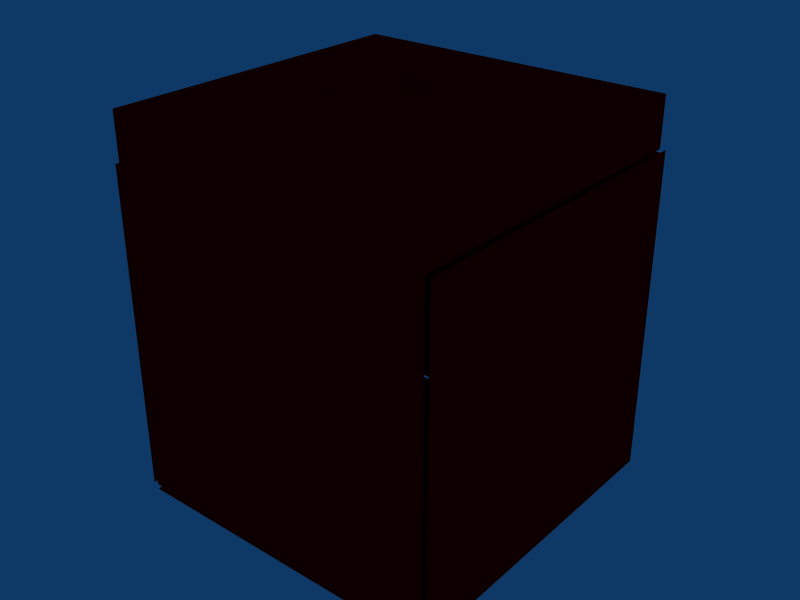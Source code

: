# Source: Crate.blend  (saved by Blender 2.47.0; exported with 4.5.12 LTS)
import bpy
from mathutils import Matrix  # noqa: F401  (used for matrix-valued properties, if any)

bpy.ops.wm.read_factory_settings(use_empty=True)
scene = bpy.context.scene
scene.name = 'Scene'

# ---- collections
col_collection_1 = bpy.data.collections.new('Collection 1'); scene.collection.children.link(col_collection_1)
col_collection_11 = bpy.data.collections.new('Collection 11'); scene.collection.children.link(col_collection_11)
col_collection_11.hide_render = True
col_collection_11.hide_viewport = True

# ---- materials (node trees are filled in below, after node groups)
mat_crate_default = bpy.data.materials.new('Crate_Default')
mat_crate_default.alpha_threshold = 0.0
mat_crate_default.diffuse_color = (1.0, 0.0, 0.0, 1.0)
mat_crate_default.roughness = 0.5
mat_crate_default.line_color = (0.0, 0.0, 0.0, 1.0)

# ---- material node trees

# ---- world
world_world = bpy.data.worlds.new('World'); scene.world = world_world
world_world.color = (0.05656, 0.2208, 0.4)
world_world.use_sun_shadow = False
world_world.sun_shadow_jitter_overblur = 0.0
world_world.cycles.sampling_method = 'MANUAL'
world_world.cycles.sample_map_resolution = 256

# ---- meshes
me_cratebottom = bpy.data.meshes.new('CrateBottom')
me_cratebottom.from_pydata([(1.45, 0.025, 1.45), (-1.45, 0.025, 1.45), (-1.45, 0.025, -1.45), (1.45, 0.025, -1.45), (1.5, -0.025, 1.5), (1.5, -0.025, -1.5), (-1.5, -0.025, -1.5), (-1.5, -0.025, 1.5)], [], [(4, 5, 3), (3, 0, 4), (2, 6, 7), (7, 1, 2), (1, 7, 4), (4, 0, 1), (5, 6, 2), (2, 3, 5), (3, 2, 1), (1, 0, 3), (6, 4, 7), (6, 5, 4)])
me_cratebottom.materials.append(mat_crate_default)
me_cratebottom.use_remesh_preserve_volume = False
me_cratebottom.use_remesh_preserve_attributes = False
me_cratebottom.use_mirror_vertex_groups = False
me_cratebottom.update()
me_crateright = bpy.data.meshes.new('CrateRight')
me_crateright.from_pydata([(0.025, -1.45, 1.45), (0.025, 1.45, 1.45), (0.025, 1.45, -1.45), (0.025, -1.45, -1.45), (-0.025, -1.5, 1.5), (-0.025, -1.5, -1.5), (-0.025, 1.5, -1.5), (-0.025, 1.5, 1.5)], [], [(4, 5, 3), (3, 0, 4), (2, 6, 7), (7, 1, 2), (1, 7, 4), (4, 0, 1), (5, 6, 2), (2, 3, 5), (3, 2, 1), (1, 0, 3), (6, 4, 7), (6, 5, 4)])
me_crateright.materials.append(mat_crate_default)
me_crateright.use_remesh_preserve_volume = False
me_crateright.use_remesh_preserve_attributes = False
me_crateright.use_mirror_vertex_groups = False
me_crateright.update()
me_crateback = bpy.data.meshes.new('CrateBack')
me_crateback.from_pydata([(1.45, -1.45, 0.025), (-1.45, -1.45, 0.025), (-1.45, 1.45, 0.025), (1.45, 1.45, 0.025), (1.5, -1.5, -0.025), (1.5, 1.5, -0.025), (-1.5, 1.5, -0.025), (-1.5, -1.5, -0.025)], [], [(4, 5, 3), (3, 0, 4), (2, 6, 7), (7, 1, 2), (1, 7, 4), (4, 0, 1), (5, 6, 2), (2, 3, 5), (3, 2, 1), (1, 0, 3), (7, 6, 5), (5, 4, 7)])
me_crateback.materials.append(mat_crate_default)
me_crateback.use_remesh_preserve_volume = False
me_crateback.use_remesh_preserve_attributes = False
me_crateback.use_mirror_vertex_groups = False
me_crateback.update()
me_cratetop = bpy.data.meshes.new('CrateTop')
me_cratetop.from_pydata([(1.45, -0.025, -1.45), (-1.45, -0.025, -1.45), (-1.45, -0.025, 1.45), (1.45, -0.025, 1.45), (1.5, 0.025, -1.5), (1.5, 0.025, 1.5), (-1.5, 0.025, 1.5), (-1.5, 0.025, -1.5)], [], [(4, 5, 3), (3, 0, 4), (2, 6, 7), (7, 1, 2), (1, 7, 4), (4, 0, 1), (5, 6, 2), (2, 3, 5), (2, 0, 3), (1, 0, 2), (6, 4, 7), (6, 5, 4)])
me_cratetop.materials.append(mat_crate_default)
me_cratetop.use_remesh_preserve_volume = False
me_cratetop.use_remesh_preserve_attributes = False
me_cratetop.use_mirror_vertex_groups = False
me_cratetop.update()
me_crateleft = bpy.data.meshes.new('CrateLeft')
me_crateleft.from_pydata([(-0.025, 1.45, 1.45), (-0.025, -1.45, 1.45), (-0.025, -1.45, -1.45), (-0.025, 1.45, -1.45), (0.025, 1.5, 1.5), (0.025, 1.5, -1.5), (0.025, -1.5, -1.5), (0.025, -1.5, 1.5)], [], [(4, 5, 3), (3, 0, 4), (2, 6, 7), (7, 1, 2), (1, 7, 4), (4, 0, 1), (5, 6, 2), (2, 3, 5), (3, 2, 1), (1, 0, 3), (6, 4, 7), (6, 5, 4)])
me_crateleft.materials.append(mat_crate_default)
me_crateleft.use_remesh_preserve_volume = False
me_crateleft.use_remesh_preserve_attributes = False
me_crateleft.use_mirror_vertex_groups = False
me_crateleft.update()
me_crategear = bpy.data.meshes.new('CrateGear')
me_crategear.from_pydata([(-1.5, -1.5, 0.25), (-1.5, 1.5, 0.25), (1.5, 1.5, 0.25), (1.5, -1.5, 0.25), (-1.5, -1.0, 0.25), (-1.5, -0.5, 0.25), (-1.5, 1.093e-08, 0.25), (-1.5, 0.5, 0.25), (-1.5, 1.0, 0.25), (-1.0, -1.5, 0.25), (-0.5, -1.5, 0.25), (0.0, -1.5, 0.25), (0.5, -1.5, 0.25), (1.0, -1.5, 0.25), (-1.0, 1.5, 0.25), (-0.5, 1.5, 0.25), (0.0, 1.5, 0.25), (0.5, 1.5, 0.25), (1.0, 1.5, 0.25), (1.5, 1.0, 0.25), (1.5, 0.5, 0.25), (1.5, 1.093e-08, 0.25), (1.5, -0.5, 0.25), (1.5, -1.0, 0.25), (0.5407, -0.2225, 0.05), (0.4631, -0.357, 0.05), (0.07765, -0.5796, 0.05), (-0.07765, -0.5796, 0.05), (-0.4631, -0.357, 0.05), (-0.5407, -0.2225, 0.05), (-0.5407, 0.2225, 0.05), (-0.4631, 0.357, 0.05), (-0.07765, 0.5796, 0.05), (0.07765, 0.5796, 0.05), (0.4631, 0.357, 0.05), (0.5407, 0.2225, 0.05), (0.9659, -0.1294, 0.05), (0.595, -0.7718, 0.05), (0.3709, -0.9012, 0.05), (-0.3709, -0.9012, 0.05), (-0.595, -0.7718, 0.05), (-0.9659, -0.1294, 0.05), (-0.9659, 0.1294, 0.05), (-0.595, 0.7718, 0.05), (-0.3709, 0.9012, 0.05), (0.3709, 0.9012, 0.05), (0.595, 0.7718, 0.05), (0.9659, 0.1294, 0.05), (0.2479, 0.03263, 0.05), (0.2479, -0.03263, 0.05), (0.231, -0.09567, 0.05), (0.1983, -0.1522, 0.05), (0.1522, -0.1983, 0.05), (0.09567, -0.231, 0.05), (0.03263, -0.2479, 0.05), (-0.03263, -0.2479, 0.05), (-0.09567, -0.231, 0.05), (-0.1522, -0.1983, 0.05), (-0.1983, -0.1522, 0.05), (-0.231, -0.09567, 0.05), (-0.2479, -0.03263, 0.05), (-0.2479, 0.03263, 0.05), (-0.231, 0.09567, 0.05), (-0.1983, 0.1522, 0.05), (-0.1522, 0.1983, 0.05), (-0.09567, 0.231, 0.05), (-0.03263, 0.2479, 0.05), (0.03263, 0.2479, 0.05), (0.09567, 0.231, 0.05), (0.1522, 0.1983, 0.05), (0.1983, 0.1522, 0.05), (0.231, 0.09567, 0.05), (0.2479, 0.03263, 0.1898), (0.2479, -0.03263, 0.1898), (0.231, -0.09567, 0.1898), (0.1983, -0.1522, 0.1898), (0.1522, -0.1983, 0.1898), (0.09567, -0.231, 0.1898), (0.03263, -0.2479, 0.1898), (-0.03263, -0.2479, 0.1898), (-0.09567, -0.231, 0.1898), (-0.1522, -0.1983, 0.1898), (-0.1983, -0.1522, 0.1898), (-0.231, -0.09567, 0.1898), (-0.2479, -0.03263, 0.1898), (-0.2479, 0.03263, 0.1898), (-0.231, 0.09567, 0.1898), (-0.1983, 0.1522, 0.1898), (-0.1522, 0.1983, 0.1898), (-0.09567, 0.231, 0.1898), (-0.03263, 0.2479, 0.1898), (0.03263, 0.2479, 0.1898), (0.09567, 0.231, 0.1898), (0.1522, 0.1983, 0.1898), (0.1983, 0.1522, 0.1898), (0.231, 0.09567, 0.1898), (0.1877, -0.02471, 0.25), (0.1877, 0.02471, 0.25), (0.1749, 0.07245, 0.25), (0.1502, 0.1153, 0.25), (0.1153, 0.1502, 0.25), (0.07245, 0.1749, 0.25), (0.02471, 0.1877, 0.25), (-0.02471, 0.1877, 0.25), (-0.07245, 0.1749, 0.25), (-0.1153, 0.1502, 0.25), (-0.1502, 0.1153, 0.25), (-0.1749, 0.07245, 0.25), (-0.1877, 0.02471, 0.25), (-0.1877, -0.02471, 0.25), (-0.1749, -0.07245, 0.25), (-0.1502, -0.1153, 0.25), (-0.1153, -0.1502, 0.25), (-0.07245, -0.1749, 0.25), (-0.02471, -0.1877, 0.25), (0.02471, -0.1877, 0.25), (0.07245, -0.1749, 0.25), (0.1153, -0.1502, 0.25), (0.1502, -0.1153, 0.25), (0.1749, -0.07245, 0.25), (-1.45, -1.45, 0.25), (-1.45, 1.45, 0.25), (1.45, 1.45, 0.25), (1.45, -1.45, 0.25), (-1.45, -1.0, 0.25), (-1.45, -0.5, 0.25), (-1.45, 1.093e-08, 0.25), (-1.45, 0.5, 0.25), (-1.45, 1.0, 0.25), (-1.0, -1.45, 0.25), (-0.5, -1.45, 0.25), (0.0, -1.45, 0.25), (0.5, -1.45, 0.25), (1.0, -1.45, 0.25), (-1.0, 1.45, 0.25), (-0.5, 1.45, 0.25), (0.0, 1.45, 0.25), (0.5, 1.45, 0.25), (1.0, 1.45, 0.25), (1.45, 1.0, 0.25), (1.45, 0.5, 0.25), (1.45, 1.093e-08, 0.25), (1.45, -0.5, 0.25), (1.45, -1.0, 0.25), (0.5407, -0.2225, 0.225), (0.4631, -0.357, 0.225), (0.07765, -0.5796, 0.225), (-0.07765, -0.5796, 0.225), (-0.4631, -0.357, 0.225), (-0.5407, -0.2225, 0.225), (-0.5407, 0.2225, 0.225), (-0.4631, 0.357, 0.225), (-0.07765, 0.5796, 0.225), (0.07765, 0.5796, 0.225), (0.4631, 0.357, 0.225), (0.5407, 0.2225, 0.225), (0.9659, -0.1294, 0.225), (0.595, -0.7718, 0.225), (0.3709, -0.9012, 0.225), (-0.3709, -0.9012, 0.225), (-0.595, -0.7718, 0.225), (-0.9659, -0.1294, 0.225), (-0.9659, 0.1294, 0.225), (-0.595, 0.7718, 0.225), (-0.3709, 0.9012, 0.225), (0.3709, 0.9012, 0.225), (0.595, 0.7718, 0.225), (0.9659, 0.1294, 0.225), (0.5972, -0.2731, 0.25), (0.5381, -0.377, 0.25), (0.06748, -0.6515, 0.25), (-0.05388, -0.6545, 0.25), (-0.5337, -0.3819, 0.25), (-0.5922, -0.2827, 0.25), (-0.5972, 0.2731, 0.25), (-0.5381, 0.377, 0.25), (-0.06748, 0.6515, 0.25), (0.05388, 0.6545, 0.25), (0.5337, 0.3819, 0.25), (0.5922, 0.2827, 0.25), (1.039, -0.1605, 0.25), (0.6742, -0.8109, 0.25), (0.381, -0.9798, 0.25), (-0.3679, -0.9887, 0.25), (-0.6665, -0.8171, 0.25), (-1.036, -0.1848, 0.25), (-1.039, 0.1605, 0.25), (-0.6742, 0.8109, 0.25), (-0.381, 0.9798, 0.25), (0.3679, 0.9887, 0.25), (0.6665, 0.8171, 0.25), (1.036, 0.1848, 0.25), (0.4985, 0.386, 0.25), (0.6152, 0.7528, 0.25), (-0.5836, 0.2387, 0.25), (-0.9596, 0.1564, 0.25), (0.9596, 0.1564, 0.25), (0.5836, 0.2387, 0.25), (-0.5039, 0.3363, 0.25), (-0.5432, 0.2683, 0.25), (0.5039, -0.3363, 0.25), (0.5432, -0.2683, 0.25), (0.5432, 0.2683, 0.25), (0.5039, 0.3363, 0.25), (-0.03928, -0.6046, 0.25), (0.03928, -0.6046, 0.25), (-0.08502, 0.6248, 0.25), (-0.3444, 0.9092, 0.25), (-0.3444, -0.9092, 0.25), (-0.08502, -0.6248, 0.25), (-0.9909, 0.1174, 0.25), (-0.9909, -0.1174, 0.25), (0.6152, -0.7528, 0.25), (0.4985, -0.386, 0.25), (0.03928, 0.6046, 0.25), (-0.03928, 0.6046, 0.25), (0.5836, -0.2387, 0.25), (0.9596, -0.1564, 0.25), (-0.9596, -0.1564, 0.25), (-0.5836, -0.2387, 0.25), (-0.5972, -0.7994, 0.25), (-0.3938, -0.9169, 0.25), (-0.5432, -0.2683, 0.25), (-0.5039, -0.3363, 0.25), (-0.4985, -0.386, 0.25), (-0.6152, -0.7528, 0.25), (-0.3938, 0.9169, 0.25), (-0.5972, 0.7994, 0.25), (0.3444, 0.9092, 0.25), (0.08502, 0.6248, 0.25), (0.5972, 0.7994, 0.25), (0.3938, 0.9169, 0.25), (0.3938, -0.9169, 0.25), (0.5972, -0.7994, 0.25), (0.08502, -0.6248, 0.25), (0.3444, -0.9092, 0.25), (0.9909, -0.1174, 0.25), (0.9909, 0.1174, 0.25), (-0.6152, 0.7528, 0.25), (-0.4985, 0.386, 0.25), (-1.5, -1.5, 0.2), (-1.5, 1.5, 0.2), (1.5, 1.5, 0.2), (1.5, -1.5, 0.2), (-1.0, 1.5, 0.2), (-0.5, 1.5, 0.2), (0.0, 1.5, 0.2), (0.5, 1.5, 0.2), (1.0, 1.5, 0.2), (1.5, 1.0, 0.2), (1.5, 0.5, 0.2), (1.5, 8.742e-09, 0.2), (1.5, -0.5, 0.2), (1.5, -1.0, 0.2), (-1.5, -1.0, 0.2), (-1.5, -0.5, 0.2), (-1.5, 8.742e-09, 0.2), (-1.5, 0.5, 0.2), (-1.5, 1.0, 0.2), (1.0, -1.5, 0.2), (0.5, -1.5, 0.2), (0.0, -1.5, 0.2), (-0.5, -1.5, 0.2), (-1.0, -1.5, 0.2), (-1.5, -1.5, -0.2), (-1.5, 1.5, -0.2), (1.5, 1.5, -0.2), (1.5, -1.5, -0.2), (-1.45, 1.45, -0.25), (1.45, 1.45, -0.25), (1.45, -1.45, -0.25), (-1.45, -1.45, -0.25)], [], [(250, 251, 266), (253, 243, 267), (267, 251, 252), (267, 252, 253), (267, 266, 251), (266, 242, 249), (266, 249, 250), (246, 247, 266), (247, 248, 266), (248, 242, 266), (265, 241, 244), (265, 244, 245), (265, 245, 246), (265, 246, 266), (256, 257, 265), (257, 258, 265), (258, 241, 265), (264, 240, 254), (264, 254, 255), (264, 255, 256), (264, 256, 265), (142, 168, 169), (169, 143, 142), (143, 169, 181), (143, 181, 123), (123, 181, 133), (181, 182, 133), (133, 182, 132), (182, 170, 132), (132, 170, 131), (170, 171, 131), (131, 171, 183), (183, 130, 131), (130, 183, 184), (184, 129, 130), (184, 172, 120), (120, 129, 184), (172, 173, 124), (124, 120, 172), (124, 173, 185), (124, 185, 125), (185, 186, 126), (126, 125, 185), (186, 174, 127), (127, 126, 186), (127, 174, 175), (127, 175, 128), (128, 175, 187), (128, 187, 121), (187, 188, 134), (134, 121, 187), (188, 176, 135), (135, 134, 188), (176, 177, 136), (136, 135, 176), (136, 177, 189), (136, 189, 137), (137, 189, 190), (137, 190, 138), (138, 190, 122), (190, 178, 122), (122, 178, 139), (178, 179, 139), (139, 179, 191), (139, 191, 140), (140, 191, 141), (191, 180, 141), (180, 168, 142), (142, 141, 180), (144, 156, 36), (36, 24, 144), (25, 145, 144), (144, 24, 25), (157, 145, 25), (25, 37, 157), (158, 157, 37), (37, 38, 158), (146, 158, 38), (38, 26, 146), (147, 146, 26), (26, 27, 147), (39, 159, 147), (147, 27, 39), (160, 159, 39), (39, 40, 160), (148, 160, 40), (40, 28, 148), (149, 148, 28), (28, 29, 149), (161, 149, 29), (29, 41, 161), (42, 162, 161), (161, 41, 42), (150, 162, 42), (42, 30, 150), (151, 150, 30), (30, 31, 151), (163, 151, 31), (31, 43, 163), (164, 163, 43), (43, 44, 164), (152, 164, 44), (44, 32, 152), (33, 153, 152), (152, 32, 33), (165, 153, 33), (33, 45, 165), (166, 165, 45), (45, 46, 166), (34, 154, 166), (166, 46, 34), (155, 154, 34), (34, 35, 155), (167, 155, 35), (35, 47, 167), (36, 156, 167), (36, 167, 47), (97, 98, 118), (97, 118, 119), (97, 119, 96), (98, 99, 117), (98, 117, 118), (99, 100, 116), (99, 116, 117), (100, 101, 115), (100, 115, 116), (101, 102, 114), (101, 114, 115), (102, 103, 113), (102, 113, 114), (103, 104, 112), (103, 112, 113), (104, 105, 111), (104, 111, 112), (105, 106, 110), (105, 110, 111), (106, 107, 109), (106, 109, 110), (107, 108, 109), (95, 72, 48), (48, 71, 95), (94, 95, 71), (71, 70, 94), (93, 94, 70), (70, 69, 93), (68, 92, 93), (93, 69, 68), (91, 92, 68), (68, 67, 91), (90, 91, 67), (67, 66, 90), (89, 90, 66), (66, 65, 89), (64, 88, 89), (89, 65, 64), (87, 88, 64), (64, 63, 87), (86, 87, 63), (63, 62, 86), (61, 85, 86), (86, 62, 61), (84, 85, 61), (61, 60, 84), (83, 84, 60), (60, 59, 83), (82, 83, 59), (59, 58, 82), (81, 82, 58), (58, 57, 81), (80, 81, 57), (57, 56, 80), (79, 80, 56), (56, 55, 79), (54, 78, 79), (79, 55, 54), (77, 78, 54), (54, 53, 77), (76, 77, 53), (53, 52, 76), (51, 75, 76), (76, 52, 51), (74, 75, 51), (51, 50, 74), (73, 74, 50), (50, 49, 73), (48, 72, 49), (72, 73, 49), (47, 48, 49), (49, 36, 47), (36, 49, 24), (49, 50, 24), (24, 50, 51), (51, 25, 24), (25, 51, 52), (52, 37, 25), (37, 52, 38), (52, 53, 38), (38, 53, 26), (53, 54, 26), (26, 54, 55), (55, 27, 26), (27, 55, 56), (56, 39, 27), (39, 56, 57), (57, 40, 39), (57, 58, 28), (28, 40, 57), (58, 59, 29), (29, 28, 58), (29, 59, 60), (60, 41, 29), (60, 61, 42), (42, 41, 60), (61, 62, 30), (30, 42, 61), (30, 62, 63), (30, 63, 31), (31, 63, 64), (31, 64, 43), (64, 65, 44), (44, 43, 64), (65, 66, 32), (32, 44, 65), (66, 67, 33), (33, 32, 66), (33, 67, 68), (33, 68, 45), (45, 68, 46), (68, 69, 46), (46, 69, 34), (69, 70, 34), (34, 70, 35), (70, 71, 35), (35, 71, 48), (35, 48, 47), (76, 117, 77), (117, 116, 77), (85, 108, 107), (85, 107, 86), (77, 116, 78), (116, 115, 78), (110, 109, 84), (84, 83, 110), (111, 110, 83), (83, 82, 111), (103, 102, 91), (91, 90, 103), (78, 115, 114), (114, 79, 78), (104, 103, 90), (90, 89, 104), (106, 105, 88), (88, 87, 106), (94, 99, 95), (99, 98, 95), (72, 97, 96), (96, 73, 72), (109, 108, 85), (85, 84, 109), (112, 111, 82), (82, 81, 112), (75, 118, 76), (118, 117, 76), (79, 114, 113), (113, 80, 79), (92, 101, 100), (92, 100, 93), (73, 96, 119), (119, 74, 73), (93, 100, 94), (100, 99, 94), (86, 107, 106), (86, 106, 87), (105, 104, 89), (89, 88, 105), (80, 113, 112), (112, 81, 80), (91, 102, 101), (91, 101, 92), (74, 119, 118), (118, 75, 74), (95, 98, 72), (98, 97, 72), (19, 139, 140), (140, 20, 19), (23, 143, 123), (123, 3, 23), (17, 137, 18), (137, 138, 18), (1, 121, 14), (121, 134, 14), (7, 127, 128), (7, 128, 8), (9, 129, 120), (120, 0, 9), (16, 136, 17), (136, 137, 17), (133, 132, 12), (12, 13, 133), (131, 130, 10), (10, 11, 131), (21, 141, 142), (142, 22, 21), (15, 135, 16), (135, 136, 16), (14, 134, 15), (134, 135, 15), (8, 128, 121), (8, 121, 1), (132, 131, 11), (11, 12, 132), (22, 142, 143), (143, 23, 22), (18, 138, 122), (18, 122, 2), (19, 2, 122), (19, 122, 139), (123, 133, 13), (13, 3, 123), (6, 126, 127), (6, 127, 7), (5, 125, 126), (5, 126, 6), (4, 124, 125), (4, 125, 5), (20, 140, 141), (141, 21, 20), (120, 124, 4), (4, 0, 120), (130, 129, 9), (9, 10, 130), (150, 199, 194), (148, 223, 224), (156, 217, 236), (154, 203, 192), (152, 215, 206), (144, 201, 216), (146, 205, 234), (167, 237, 196), (151, 239, 198), (145, 213, 200), (155, 197, 202), (202, 197, 179), (147, 209, 204), (159, 221, 208), (162, 195, 210), (210, 195, 186), (157, 233, 212), (153, 229, 214), (201, 168, 216), (161, 211, 218), (211, 185, 218), (160, 225, 220), (149, 219, 222), (222, 219, 173), (223, 172, 224), (164, 207, 226), (226, 207, 188), (165, 231, 228), (166, 193, 230), (230, 193, 190), (158, 235, 232), (205, 170, 234), (236, 217, 180), (163, 227, 238), (227, 187, 238), (216, 217, 156), (156, 144, 216), (200, 201, 144), (144, 145, 200), (146, 234, 158), (234, 235, 158), (204, 205, 146), (146, 147, 204), (160, 148, 224), (160, 224, 225), (149, 222, 223), (223, 148, 149), (162, 150, 194), (162, 194, 195), (151, 198, 199), (199, 150, 151), (206, 207, 164), (164, 152, 206), (153, 214, 215), (215, 152, 153), (192, 193, 166), (166, 154, 192), (202, 203, 154), (154, 155, 202), (236, 237, 167), (167, 156, 236), (157, 212, 213), (157, 213, 145), (232, 233, 157), (157, 158, 232), (159, 208, 209), (159, 209, 147), (160, 220, 221), (160, 221, 159), (161, 218, 219), (161, 219, 149), (162, 210, 211), (211, 161, 162), (163, 238, 239), (239, 151, 163), (164, 226, 163), (226, 227, 163), (165, 228, 229), (229, 153, 165), (166, 230, 231), (231, 165, 166), (167, 196, 197), (197, 155, 167), (169, 168, 201), (169, 201, 200), (200, 213, 169), (169, 213, 212), (212, 181, 169), (171, 170, 205), (171, 205, 204), (204, 209, 171), (171, 209, 208), (208, 183, 171), (223, 222, 173), (173, 172, 223), (173, 219, 218), (173, 218, 185), (194, 199, 174), (175, 174, 199), (175, 199, 198), (239, 175, 198), (175, 239, 238), (175, 238, 187), (206, 215, 176), (177, 176, 215), (177, 215, 214), (229, 177, 214), (177, 229, 228), (177, 228, 189), (192, 203, 178), (178, 203, 179), (203, 202, 179), (179, 197, 196), (179, 196, 191), (168, 180, 217), (168, 217, 216), (212, 233, 181), (182, 181, 233), (182, 233, 232), (235, 182, 232), (235, 234, 170), (170, 182, 235), (221, 183, 208), (221, 220, 184), (184, 183, 221), (225, 184, 220), (225, 224, 172), (172, 184, 225), (211, 210, 186), (186, 185, 211), (174, 186, 195), (174, 195, 194), (188, 187, 227), (188, 227, 226), (188, 207, 176), (207, 206, 176), (231, 189, 228), (189, 231, 190), (231, 230, 190), (178, 190, 193), (178, 193, 192), (237, 191, 196), (180, 191, 237), (180, 237, 236), (14, 244, 1), (244, 241, 1), (15, 245, 14), (245, 244, 14), (16, 246, 15), (246, 245, 15), (17, 247, 16), (247, 246, 16), (18, 248, 17), (248, 247, 17), (242, 248, 18), (242, 18, 2), (19, 249, 242), (19, 242, 2), (20, 250, 249), (20, 249, 19), (21, 251, 250), (21, 250, 20), (22, 252, 251), (22, 251, 21), (23, 253, 252), (23, 252, 22), (253, 23, 3), (3, 243, 253), (4, 254, 240), (240, 0, 4), (5, 255, 254), (254, 4, 5), (6, 256, 255), (255, 5, 6), (7, 257, 6), (257, 256, 6), (8, 258, 257), (257, 7, 8), (241, 258, 1), (258, 8, 1), (3, 13, 259), (259, 243, 3), (12, 260, 13), (260, 259, 13), (11, 261, 12), (261, 260, 12), (10, 262, 11), (262, 261, 11), (9, 263, 10), (263, 262, 10), (0, 240, 9), (240, 263, 9), (269, 270, 268), (270, 271, 268), (264, 267, 261), (264, 261, 262), (264, 262, 263), (264, 263, 240), (267, 243, 259), (267, 259, 260), (267, 260, 261), (266, 269, 268), (268, 265, 266), (270, 269, 266), (266, 267, 270), (271, 270, 267), (267, 264, 271), (265, 268, 271), (271, 264, 265)])
me_crategear.materials.append(mat_crate_default)
me_crategear.use_remesh_preserve_volume = False
me_crategear.use_remesh_preserve_attributes = False
me_crategear.use_mirror_vertex_groups = False
me_crategear.update()
me_crate_bound = bpy.data.meshes.new('Crate.bound')
me_crate_bound.from_pydata([(1.598, 3.134, -1.517), (1.598, -0.06253, -1.517), (-1.598, -0.06253, -1.517), (-1.598, 3.134, -1.517), (1.598, 3.134, 1.988), (1.598, -0.06253, 1.988), (-1.598, -0.06253, 1.988), (-1.598, 3.134, 1.988)], [], [(0, 1, 2, 3), (4, 7, 6, 5), (0, 4, 5, 1), (1, 5, 6, 2), (2, 6, 7, 3), (4, 0, 3, 7)])
me_crate_bound.materials.append(mat_crate_default)
me_crate_bound.use_remesh_preserve_volume = False
me_crate_bound.use_remesh_preserve_attributes = False
me_crate_bound.use_mirror_vertex_groups = False
me_crate_bound.update()
arm_armature = bpy.data.armatures.new('Armature')  # bones are not reproduced

# ---- objects
ob_armature = bpy.data.objects.new('Armature', arm_armature)
ob_cratebottom = bpy.data.objects.new('CrateBottom', me_cratebottom)
ob_crateright = bpy.data.objects.new('CrateRight', me_crateright)
ob_crateback = bpy.data.objects.new('CrateBack', me_crateback)
ob_cratetop = bpy.data.objects.new('CrateTop', me_cratetop)
ob_crateleft = bpy.data.objects.new('CrateLeft', me_crateleft)
ob_crategear = bpy.data.objects.new('CrateGear', me_crategear)
ob_crate_bound = bpy.data.objects.new('Crate.bound', me_crate_bound)

# ---- transforms, parenting, visibility, modifiers, constraints
ob_armature.location = (0.0, 0.0, 0.0)
ob_armature.lock_rotations_4d = False
ob_armature.empty_display_type = 'ARROWS'
ob_armature.color = (0.0, 0.0, 0.0, 1.0)
ob_armature.lineart.crease_threshold = 0.0
ob_cratebottom.location = (0.0, 0.0, 0.0)
ob_cratebottom.lock_rotations_4d = False
ob_cratebottom.empty_display_type = 'ARROWS'
ob_cratebottom.color = (0.0, 0.0, 0.0, 1.0)
ob_cratebottom.lineart.crease_threshold = 0.0
_vg = ob_cratebottom.vertex_groups.new(name='CrateBottom')
_vg.add([0, 1, 2, 3, 4, 5, 6, 7], 1.0, 'REPLACE')
_m = ob_cratebottom.modifiers.new('Armature', 'ARMATURE')
_m.object = ob_armature
ob_crateright.location = (-1.525, 1.475, 0.0)
ob_crateright.lock_rotations_4d = False
ob_crateright.empty_display_type = 'ARROWS'
ob_crateright.color = (0.0, 0.0, 0.0, 1.0)
ob_crateright.lineart.crease_threshold = 0.0
_vg = ob_crateright.vertex_groups.new(name='CrateRight')
_vg.add([0, 1, 2, 3, 4, 5, 6, 7], 1.0, 'REPLACE')
_m = ob_crateright.modifiers.new('Armature', 'ARMATURE')
_m.object = ob_armature
ob_crateback.location = (0.0, 1.475, -1.525)
ob_crateback.lock_rotations_4d = False
ob_crateback.empty_display_type = 'ARROWS'
ob_crateback.color = (0.0, 0.0, 0.0, 1.0)
ob_crateback.lineart.crease_threshold = 0.0
_vg = ob_crateback.vertex_groups.new(name='CrateBack')
_vg.add([0, 1, 2, 3, 4, 5, 6, 7], 1.0, 'REPLACE')
_m = ob_crateback.modifiers.new('Armature', 'ARMATURE')
_m.object = ob_armature
ob_cratetop.location = (0.0, 3.0, -0.05)
ob_cratetop.lock_rotations_4d = False
ob_cratetop.empty_display_type = 'ARROWS'
ob_cratetop.color = (0.0, 0.0, 0.0, 1.0)
ob_cratetop.lineart.crease_threshold = 0.0
_vg = ob_cratetop.vertex_groups.new(name='CrateTop')
_vg.add([0, 1, 2, 3, 4, 5, 6, 7], 1.0, 'REPLACE')
_m = ob_cratetop.modifiers.new('Armature', 'ARMATURE')
_m.object = ob_armature
ob_crateleft.location = (1.525, 1.475, 0.0)
ob_crateleft.lock_rotations_4d = False
ob_crateleft.empty_display_type = 'ARROWS'
ob_crateleft.color = (0.0, 0.0, 0.0, 1.0)
ob_crateleft.lineart.crease_threshold = 0.0
_vg = ob_crateleft.vertex_groups.new(name='CrateLeft')
_vg.add([0, 1, 2, 3, 4, 5, 6, 7], 1.0, 'REPLACE')
_m = ob_crateleft.modifiers.new('Armature', 'ARMATURE')
_m.object = ob_armature
ob_crategear.location = (0.0, 1.475, 1.7)
ob_crategear.lock_rotations_4d = False
ob_crategear.empty_display_type = 'ARROWS'
ob_crategear.color = (0.0, 0.0, 0.0, 1.0)
ob_crategear.lineart.crease_threshold = 0.0
_vg = ob_crategear.vertex_groups.new(name='CrateGear')
_vg.add([0, 1, 2, 3, 4, 5, 6, 7, 8, 9, 10, 11, 12, 13, 14, 15, 16, 17, 18, 19, 20, 21, 22, 23, 24, 25, 26, 27, 28, 29, 30, 31, 32, 33, 34, 35, 36, 37, 38, 39, 40, 41, 42, 43, 44, 45, 46, 47, 48, 49, 50, 51, 52, 53, 54, 55, 56, 57, 58, 59, 60, 61, 62, 63, 64, 65, 66, 67, 68, 69, 70, 71, 72, 73, 74, 75, 76, 77, 78, 79, 80, 81, 82, 83, 84, 85, 86, 87, 88, 89, 90, 91, 92, 93, 94, 95, 96, 97, 98, 99, 100, 101, 102, 103, 104, 105, 106, 107, 108, 109, 110, 111, 112, 113, 114, 115, 116, 117, 118, 119, 120, 121, 122, 123, 124, 125, 126, 127, 128, 129, 130, 131, 132, 133, 134, 135, 136, 137, 138, 139, 140, 141, 142, 143, 144, 145, 146, 147, 148, 149, 150, 151, 152, 153, 154, 155, 156, 157, 158, 159, 160, 161, 162, 163, 164, 165, 166, 167, 168, 169, 170, 171, 172, 173, 174, 175, 176, 177, 178, 179, 180, 181, 182, 183, 184, 185, 186, 187, 188, 189, 190, 191, 192, 193, 194, 195, 196, 197, 198, 199, 200, 201, 202, 203, 204, 205, 206, 207, 208, 209, 210, 211, 212, 213, 214, 215, 216, 217, 218, 219, 220, 221, 222, 223, 224, 225, 226, 227, 228, 229, 230, 231, 232, 233, 234, 235, 236, 237, 238, 239, 240, 241, 242, 243, 244, 245, 246, 247, 248, 249, 250, 251, 252, 253, 254, 255, 256, 257, 258, 259, 260, 261, 262, 263, 264, 265, 266, 267, 268, 269, 270, 271], 1.0, 'REPLACE')
_m = ob_crategear.modifiers.new('Armature', 'ARMATURE')
_m.object = ob_armature
ob_crate_bound.location = (0.0, 0.0, 0.0)
ob_crate_bound.lock_rotations_4d = False
ob_crate_bound.empty_display_type = 'ARROWS'
ob_crate_bound.color = (0.0, 0.0, 0.0, 1.0)
ob_crate_bound.lineart.crease_threshold = 0.0

# ---- collection membership
col_collection_1.objects.link(ob_armature)
col_collection_1.objects.link(ob_cratebottom)
col_collection_1.objects.link(ob_crateright)
col_collection_1.objects.link(ob_crateback)
col_collection_1.objects.link(ob_cratetop)
col_collection_1.objects.link(ob_crateleft)
col_collection_1.objects.link(ob_crategear)
col_collection_11.objects.link(ob_crate_bound)

# ---- scene / render settings (as saved in the file)
scene.frame_start = 1; scene.frame_end = 250; scene.frame_set(1)
scene.render.engine = 'BLENDER_EEVEE_NEXT'
scene.render.image_settings.file_format = 'JPEG'
scene.render.image_settings.color_mode = 'RGB'
scene.render.image_settings.compression = 90
scene.render.resolution_x = 800
scene.render.resolution_y = 600
scene.render.pixel_aspect_x = 100.0
scene.render.pixel_aspect_y = 100.0
scene.render.fps = 25
scene.render.dither_intensity = 0.0
scene.render.use_compositing = False
scene.render.use_sequencer = False
scene.render.bake_margin = 2
scene.render.bake_bias = 0.0
scene.render.use_stamp_time = False
scene.render.use_stamp_date = False
scene.render.use_stamp_frame = False
scene.render.use_stamp_camera = False
scene.render.use_stamp_scene = False
scene.render.use_stamp_filename = False
scene.render.use_stamp_render_time = False
scene.render.stamp_font_size = 0
scene.cycles.use_denoising = False
scene.cycles.samples = 10
scene.cycles.sampling_pattern = 'TABULATED_SOBOL'
scene.cycles.light_sampling_threshold = 0.0
scene.cycles.use_adaptive_sampling = False
scene.cycles.use_light_tree = False
scene.cycles.blur_glossy = 0.0
scene.cycles.volume_bounces = 1
scene.cycles.pixel_filter_type = 'GAUSSIAN'
scene.cycles.sample_clamp_indirect = 0.0
scene.view_settings.view_transform = 'Raw'
bpy.context.view_layer.update()

# ---- added for rendering (the .blend has no active camera): camera
cam_auto = bpy.data.cameras.new('AutoCamera')
cam_auto.lens = 50.0
cam_auto.sensor_width = 36.0
cam_auto.clip_end = 1000.0
ob_auto_camera = bpy.data.objects.new('AutoCamera', cam_auto)
scene.collection.objects.link(ob_auto_camera)
ob_auto_camera.location = (5.31086, -4.83734, 4.46745)
ob_auto_camera.rotation_euler = (1.09748, -7.21219e-08, 0.694738)
scene.camera = ob_auto_camera
bpy.context.view_layer.update()
